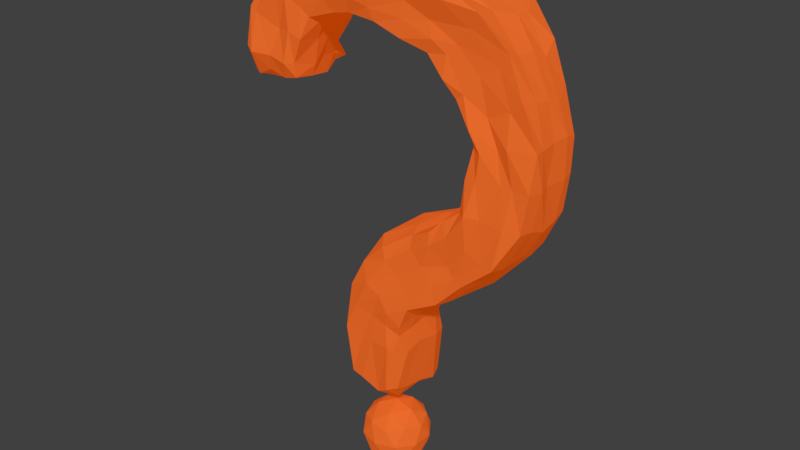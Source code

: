 # Source: QMark.blend  (saved by Blender 2.78.0; exported with 4.5.12 LTS)
import bpy
from mathutils import Matrix  # noqa: F401  (used for matrix-valued properties, if any)

bpy.ops.wm.read_factory_settings(use_empty=True)
scene = bpy.context.scene
scene.name = 'Scene'

# ---- collections
col_collection_1 = bpy.data.collections.new('Collection 1'); scene.collection.children.link(col_collection_1)

# ---- materials (node trees are filled in below, after node groups)
mat_qmarkmaterial = bpy.data.materials.new('QMarkMaterial')
mat_qmarkmaterial.alpha_threshold = 0.0
mat_qmarkmaterial.diffuse_color = (0.8, 0.2139, 0.05127, 1.0)
mat_qmarkmaterial.specular_color = (1.0, 0.024, 0.0)
mat_qmarkmaterial.roughness = 0.5

# ---- material node trees
mat_qmarkmaterial.use_nodes = True; mat_qmarkmaterial.node_tree.nodes.clear()
_N = mat_qmarkmaterial.node_tree.nodes; _L = mat_qmarkmaterial.node_tree.links
n0 = _N.new('ShaderNodeOutputMaterial'); n0.name = 'Material Output'; n0.location = (438, 300)
n1 = _N.new('ShaderNodeMixShader'); n1.name = 'Mix Shader'; n1.location = (230, 360)
n2 = _N.new('ShaderNodeBsdfDiffuse'); n2.name = 'Diffuse BSDF'; n2.location = (0, 407)
n2.inputs[0].default_value = (0.8, 0.2139, 0.05127, 1.0)
n3 = _N.new('ShaderNodeEmission'); n3.name = 'Emission'; n3.location = (3, 257)
n3.inputs[0].default_value = (0.8, 0.08505, 0.0, 1.0)
_L.new(n1.outputs[0], n0.inputs[0])
_L.new(n3.outputs[0], n1.inputs[2])
_L.new(n2.outputs[0], n1.inputs[1])
n0.is_active_output = True

# ---- world
world_world = bpy.data.worlds.new('World'); scene.world = world_world
world_world.color = (0.05088, 0.05088, 0.05088)
world_world.use_sun_shadow = False
world_world.sun_shadow_jitter_overblur = 0.0
world_world.cycles.sampling_method = 'MANUAL'

# ---- meshes
me_cube_001 = bpy.data.meshes.new('Cube.001')
me_cube_001.from_pydata([(0.0, -0.2568, 1.122e-08), (0.07413, -0.2002, 0.05386), (-0.02831, -0.2002, 0.08715), (-0.09163, -0.2002, 8.749e-09), (-0.02831, -0.2002, -0.08715), (0.07413, -0.2002, -0.05386), (0.02831, -0.1085, 0.08715), (-0.07413, -0.1085, 0.05386), (-0.07413, -0.1085, -0.05386), (0.02831, -0.1085, -0.08715), (0.09163, -0.1085, 4.744e-09), (0.0, -0.0519, 2.269e-09), (-0.01664, -0.2415, 0.05122), (0.04357, -0.2415, 0.03166), (0.02693, -0.2082, 0.08288), (0.08714, -0.2082, 9.101e-09), (0.04357, -0.2415, -0.03166), (-0.05386, -0.2415, 1.056e-08), (-0.0705, -0.2082, 0.05122), (-0.01664, -0.2415, -0.05122), (-0.0705, -0.2082, -0.05122), (0.02693, -0.2082, -0.08288), (0.09743, -0.1543, 0.03166), (0.09743, -0.1543, -0.03166), (0.0, -0.1543, 0.1024), (0.06022, -0.1543, 0.08288), (-0.09743, -0.1543, 0.03166), (-0.06022, -0.1543, 0.08288), (-0.06022, -0.1543, -0.08288), (-0.09743, -0.1543, -0.03166), (0.06022, -0.1543, -0.08288), (0.0, -0.1543, -0.1024), (0.0705, -0.1005, 0.05122), (-0.02693, -0.1005, 0.08288), (-0.08714, -0.1005, 4.393e-09), (-0.02693, -0.1005, -0.08288), (0.0705, -0.1005, -0.05122), (0.01664, -0.0672, 0.05122), (0.05386, -0.0672, 2.938e-09), (-0.04357, -0.0672, 0.03166), (-0.04357, -0.0672, -0.03166), (0.01664, -0.0672, -0.05122), (-0.08149, 0.06328, 0.09631), (-0.08721, 0.2193, 0.1135), (-0.09647, 0.06881, -0.08267), (-0.1022, 0.2043, -0.1098), (0.07639, 0.0653, 0.08926), (0.07912, 0.1993, 0.1092), (0.07455, 0.04097, -0.09481), (0.09429, 0.1891, -0.08672), (-0.0733, 0.3555, 0.1038), (-0.08572, 0.325, -0.09904), (0.09301, 0.2591, -0.07057), (0.09267, 0.2521, 0.1018), (-0.03073, 0.4403, 0.1008), (-0.03368, 0.425, -0.0923), (0.09691, 0.3045, -0.09939), (0.09939, 0.2832, 0.1096), (0.04131, 0.5107, 0.1086), (0.03015, 0.5053, -0.08833), (0.1263, 0.3573, -0.09836), (0.1272, 0.3507, 0.1121), (0.1259, 0.5652, 0.08834), (0.0884, 0.5346, -0.09967), (0.22, 0.4215, -0.09613), (0.2137, 0.3954, 0.09985), (0.1961, 0.6057, 0.1096), (0.1798, 0.5993, -0.09464), (0.3224, 0.4792, -0.0953), (0.2898, 0.4744, 0.1012), (0.2267, 0.6389, 0.09688), (0.2467, 0.6362, -0.09624), (0.4042, 0.5638, -0.09391), (0.3851, 0.557, 0.1089), (0.2768, 0.678, 0.09241), (0.2797, 0.6888, -0.1116), (0.4573, 0.6728, -0.08714), (0.4509, 0.6686, 0.08794), (0.2921, 0.7725, 0.09733), (0.2692, 0.7558, -0.09431), (0.4747, 0.784, -0.08071), (0.4712, 0.7811, 0.09165), (0.3038, 0.8576, 0.07971), (0.2833, 0.8329, -0.09096), (0.4766, 0.8762, -0.08232), (0.4821, 0.8844, 0.08322), (0.2973, 0.9118, 0.1035), (0.2876, 0.9138, -0.0898), (0.4357, 0.9896, -0.09486), (0.4427, 0.9965, 0.09253), (0.2595, 0.9663, 0.09469), (0.2776, 0.9755, -0.09123), (0.4025, 1.099, -0.08566), (0.3975, 1.103, 0.08907), (0.2297, 1.014, 0.1112), (0.2353, 1.025, -0.09411), (0.317, 1.186, -0.1128), (0.3249, 1.19, 0.1128), (0.1761, 1.063, 0.09951), (0.1724, 1.071, -0.1058), (0.2157, 1.248, -0.09235), (0.2249, 1.232, 0.1081), (0.0994, 1.084, 0.1084), (0.119, 1.107, -0.1064), (0.1017, 1.279, -0.09008), (0.1005, 1.265, 0.09562), (0.01328, 1.107, 0.1017), (0.00636, 1.1, -0.1045), (-0.02973, 1.283, -0.09523), (-0.0257, 1.28, 0.08488), (-0.08094, 1.108, 0.08628), (-0.07316, 1.097, -0.1024), (-0.1274, 1.284, -0.1011), (-0.1308, 1.279, 0.1081), (-0.1274, 1.099, 0.08887), (-0.129, 1.108, -0.09149), (-0.2574, 1.248, -0.09498), (-0.2379, 1.252, 0.08012), (-0.2048, 1.075, 0.09875), (-0.2076, 1.094, -0.1019), (-0.3615, 1.177, -0.0887), (-0.3404, 1.194, 0.08103), (-0.2259, 1.015, 0.1117), (-0.2361, 1.021, -0.09283), (-0.4053, 1.058, -0.1068), (-0.4163, 1.066, 0.09761), (-0.2556, 0.9447, 0.1063), (-0.2774, 0.9528, -0.08304), (-0.4458, 0.931, -0.1021), (-0.4255, 0.9613, 0.1091), (-0.2578, 0.9028, 0.09979), (-0.2676, 0.9124, -0.1048), (-0.4585, 0.8686, -0.09078), (-0.4362, 0.8826, 0.07064), (0.0419, 0.04825, -0.09412), (-0.01354, 0.04424, -0.08995), (-0.06549, 0.04941, -0.09988), (-0.04587, 0.2018, -0.09802), (0.00678, 0.1975, -0.08364), (0.05111, 0.1925, -0.08804), (-0.0452, 0.05911, 0.101), (0.009721, 0.0313, 0.09437), (0.04872, 0.05759, 0.1066), (0.06041, 0.2059, 0.1159), (-0.0009151, 0.199, 0.1066), (-0.03887, 0.1987, 0.1018), (-0.04568, 0.3071, -0.1076), (0.005476, 0.2899, -0.11), (0.04509, 0.2849, -0.0889), (0.05067, 0.2708, 0.1086), (0.001603, 0.2842, 0.1059), (-0.04689, 0.3013, 0.1166), (0.009825, 0.3907, -0.09972), (0.04711, 0.3685, -0.1102), (0.06504, 0.3375, -0.1058), (0.0618, 0.3167, 0.1171), (0.03133, 0.3632, 0.1164), (-0.005155, 0.3897, 0.1219), (0.05775, 0.4748, -0.1025), (0.09128, 0.4376, -0.09944), (0.1027, 0.3966, -0.09823), (0.1105, 0.3952, 0.1078), (0.08084, 0.4394, 0.1038), (0.0514, 0.4738, 0.1112), (0.1348, 0.5222, -0.1044), (0.1708, 0.4954, -0.1041), (0.1961, 0.4673, -0.09864), (0.1938, 0.4445, 0.1022), (0.1639, 0.4893, 0.1001), (0.1308, 0.5323, 0.1026), (0.222, 0.5708, -0.1117), (0.2459, 0.5319, -0.09848), (0.2955, 0.4974, -0.08849), (0.2636, 0.4897, 0.09519), (0.2413, 0.5163, 0.09302), (0.1919, 0.5618, 0.1077), (0.271, 0.6126, -0.1067), (0.3158, 0.5878, -0.1023), (0.3612, 0.5658, -0.1059), (0.3455, 0.5613, 0.1013), (0.3015, 0.5848, 0.1023), (0.2488, 0.608, 0.1105), (0.3071, 0.6759, -0.1079), (0.3646, 0.6761, -0.1019), (0.4128, 0.6665, -0.1001), (0.4083, 0.6723, 0.1025), (0.3398, 0.6798, 0.1004), (0.3063, 0.6839, 0.1209), (0.3141, 0.7741, -0.07875), (0.3787, 0.7884, -0.08155), (0.4331, 0.7605, -0.08778), (0.4244, 0.7808, 0.09249), (0.3923, 0.7824, 0.09291), (0.3281, 0.779, 0.1049), (0.3295, 0.8546, -0.09478), (0.3809, 0.8541, -0.09794), (0.4364, 0.8575, -0.09707), (0.4114, 0.879, 0.1022), (0.3755, 0.8669, 0.08653), (0.3374, 0.8523, 0.1048), (0.3272, 0.9234, -0.1038), (0.3695, 0.93, -0.1017), (0.4214, 0.9608, -0.1038), (0.4049, 0.9683, 0.08697), (0.3415, 0.9359, 0.08197), (0.3067, 0.9044, 0.1076), (0.3172, 0.9887, -0.09794), (0.3389, 1.023, -0.09788), (0.3723, 1.057, -0.1061), (0.3714, 1.069, 0.08716), (0.3218, 1.035, 0.08911), (0.2813, 0.9838, 0.0978), (0.2619, 1.077, -0.1011), (0.277, 1.105, -0.1052), (0.3027, 1.155, -0.116), (0.2988, 1.145, 0.102), (0.262, 1.1, 0.09775), (0.2359, 1.072, 0.1036), (0.1872, 1.122, -0.1102), (0.1924, 1.161, -0.1084), (0.2071, 1.197, -0.09355), (0.2239, 1.205, 0.1241), (0.1841, 1.143, 0.1018), (0.1935, 1.102, 0.109), (0.09607, 1.138, -0.106), (0.08487, 1.179, -0.09495), (0.1061, 1.234, -0.09712), (0.1132, 1.231, 0.1068), (0.1081, 1.175, 0.1012), (0.1006, 1.131, 0.1052), (-0.004256, 1.135, -0.09166), (-0.01609, 1.192, -0.09859), (-0.01798, 1.238, -0.09366), (-0.006624, 1.24, 0.09991), (-0.005341, 1.168, 0.1065), (-0.003693, 1.138, 0.1037), (-0.07528, 1.162, -0.1007), (-0.1054, 1.204, -0.1034), (-0.113, 1.266, -0.08635), (-0.09545, 1.273, 0.09725), (-0.09163, 1.204, 0.09672), (-0.07258, 1.153, 0.1037), (-0.1958, 1.15, -0.1038), (-0.2002, 1.167, -0.1089), (-0.2073, 1.22, -0.1026), (-0.2053, 1.229, 0.1144), (-0.1653, 1.178, 0.1086), (-0.1522, 1.134, 0.105), (-0.2427, 1.088, -0.1105), (-0.2685, 1.12, -0.1082), (-0.3046, 1.161, -0.111), (-0.3144, 1.155, 0.1047), (-0.2811, 1.123, 0.1069), (-0.2296, 1.097, 0.1028), (-0.2708, 1.014, -0.09483), (-0.3192, 1.034, -0.112), (-0.3785, 1.047, -0.08912), (-0.3917, 1.054, 0.102), (-0.3131, 1.023, 0.09742), (-0.2652, 1.031, 0.1145), (-0.3084, 0.953, -0.1115), (-0.362, 0.9377, -0.1076), (-0.4084, 0.946, -0.1047), (-0.3956, 0.9528, 0.1261), (-0.3363, 0.9509, 0.1142), (-0.2811, 0.9426, 0.1208), (-0.308, 0.9097, -0.1236), (-0.368, 0.8806, -0.1002), (-0.4401, 0.8744, -0.08465), (-0.4066, 0.8797, 0.08788), (-0.3545, 0.9045, 0.09645), (-0.3021, 0.8915, 0.09557), (-0.1145, 0.05634, -0.05791), (-0.0794, 0.04226, 0.0001369), (-0.08933, 0.05111, 0.05689), (-0.09848, 0.2054, 0.04584), (-0.1072, 0.2034, -0.01258), (-0.1236, 0.2181, -0.05268), (0.07699, 0.05467, 0.0607), (0.08543, 0.05113, -0.004288), (0.08721, 0.03253, -0.05667), (0.1145, 0.1991, -0.03495), (0.1082, 0.21, 0.0278), (0.102, 0.192, 0.07606), (-0.0886, 0.3335, 0.05404), (-0.09614, 0.3298, -0.002053), (-0.09904, 0.3314, -0.06135), (0.09957, 0.2641, -0.04751), (0.1052, 0.2743, 0.01261), (0.1009, 0.2621, 0.06029), (-0.04433, 0.4369, 0.04368), (-0.04475, 0.4311, -0.00157), (-0.05332, 0.4354, -0.05011), (0.111, 0.3043, -0.05144), (0.1155, 0.3121, -3.289e-05), (0.1146, 0.3062, 0.05842), (0.00913, 0.5206, 0.06377), (0.01992, 0.5078, 0.005997), (0.03269, 0.5156, -0.04859), (0.1383, 0.3398, -0.05646), (0.1375, 0.3453, -0.003279), (0.1558, 0.3432, 0.06409), (0.1166, 0.5789, 0.04874), (0.08574, 0.5778, -0.008554), (0.124, 0.5552, -0.06494), (0.2327, 0.3864, -0.04609), (0.2041, 0.3719, 0.002311), (0.2241, 0.3895, 0.05405), (0.1941, 0.6082, 0.03909), (0.1725, 0.6127, 0.003524), (0.181, 0.6081, -0.04979), (0.3103, 0.464, -0.07352), (0.3144, 0.4494, -0.01357), (0.2944, 0.4596, 0.06631), (0.2268, 0.6396, 0.05486), (0.2257, 0.6346, 0.002298), (0.2405, 0.6512, -0.06398), (0.3945, 0.541, -0.05367), (0.3957, 0.552, -0.005897), (0.3822, 0.5407, 0.05656), (0.2606, 0.685, 0.03774), (0.2617, 0.6987, -0.003402), (0.2627, 0.6887, -0.07312), (0.4593, 0.6601, -0.04825), (0.4607, 0.6504, 0.001281), (0.4579, 0.6673, 0.05166), (0.2925, 0.7648, 0.04568), (0.293, 0.795, -0.01145), (0.2677, 0.7715, -0.06321), (0.4803, 0.7778, -0.04589), (0.4717, 0.7804, 0.01812), (0.4823, 0.7782, 0.05286), (0.2857, 0.8441, 0.04756), (0.3017, 0.8418, 0.001015), (0.2804, 0.8476, -0.05167), (0.4802, 0.8885, -0.04629), (0.4745, 0.8851, 0.001277), (0.4782, 0.8832, 0.05312), (0.2746, 0.9103, 0.04026), (0.2729, 0.898, 0.000301), (0.27, 0.9116, -0.05495), (0.4542, 0.9687, -0.03906), (0.4522, 0.9818, 0.000916), (0.4501, 0.989, 0.04774), (0.2548, 0.9722, 0.05032), (0.2536, 0.954, 0.01676), (0.2549, 0.9512, -0.04277), (0.4117, 1.068, -0.03937), (0.4049, 1.089, 0.001991), (0.3971, 1.092, 0.05137), (0.209, 1.034, 0.0741), (0.1867, 1.025, 0.00377), (0.2106, 1.013, -0.05149), (0.3528, 1.162, -0.04354), (0.3503, 1.163, -0.008162), (0.3248, 1.181, 0.05456), (0.1569, 1.068, 0.04032), (0.1519, 1.069, 0.009177), (0.1549, 1.045, -0.0658), (0.2404, 1.242, -0.04935), (0.2556, 1.226, 0.02406), (0.2512, 1.229, 0.07265), (0.09376, 1.08, 0.05387), (0.09709, 1.09, 0.006968), (0.09293, 1.086, -0.05123), (0.1154, 1.294, -0.03275), (0.1227, 1.287, 0.004502), (0.1241, 1.287, 0.07037), (-0.00388, 1.092, 0.05301), (-0.001201, 1.098, 0.01599), (0.001838, 1.097, -0.05433), (-0.01688, 1.291, -0.0486), (-0.006242, 1.301, 0.001817), (-0.005902, 1.288, 0.0552), (-0.07571, 1.104, 0.04878), (-0.08769, 1.093, 0.002929), (-0.08184, 1.092, -0.03865), (-0.1052, 1.284, -0.05201), (-0.1109, 1.285, -0.001365), (-0.1531, 1.289, 0.06559), (-0.1192, 1.096, 0.05321), (-0.1344, 1.088, 0.00383), (-0.1254, 1.094, -0.05166), (-0.2215, 1.253, -0.0616), (-0.2473, 1.236, 0.009406), (-0.2616, 1.25, 0.04949), (-0.1903, 1.07, 0.05525), (-0.2103, 1.072, 0.005186), (-0.1929, 1.057, -0.05051), (-0.3283, 1.193, -0.05588), (-0.3495, 1.176, -0.001047), (-0.3585, 1.187, 0.05039), (-0.225, 1.003, 0.04632), (-0.2301, 1.005, -0.002692), (-0.2406, 0.9948, -0.04741), (-0.4294, 1.046, -0.06655), (-0.4257, 1.068, -0.003916), (-0.4273, 1.055, 0.05059), (-0.2423, 0.928, 0.04056), (-0.2523, 0.9405, -0.001391), (-0.2619, 0.9334, -0.05055), (-0.4578, 0.9131, -0.05296), (-0.4517, 0.9648, 0.00645), (-0.4379, 0.9517, 0.04622), (-0.2541, 0.8947, 0.0402), (-0.2638, 0.885, -0.0252), (-0.2772, 0.9054, -0.0721), (-0.4543, 0.866, -0.05866), (-0.4493, 0.8831, 0.005038), (-0.437, 0.8685, 0.05712), (-0.4201, 0.8507, -0.04475), (-0.4018, 0.8498, 0.01123), (-0.3997, 0.8691, 0.04753), (-0.3592, 0.8681, -0.04751), (-0.3656, 0.8768, -0.00364), (-0.3521, 0.8743, 0.05021), (-0.3074, 0.8918, -0.08426), (-0.3111, 0.8806, -0.003923), (-0.3085, 0.8774, 0.04398), (-0.06222, 0.003297, -0.04248), (-0.05122, 0.01369, -0.001541), (-0.05461, 0.02246, 0.05798), (0.009149, 0.003482, -0.0531), (-0.001823, 0.02491, -0.01495), (-0.002909, 0.0132, 0.0507), (0.04713, 0.0158, -0.05465), (0.03896, 0.01044, -0.01482), (0.04088, 0.000213, 0.04337)], [], [(0, 13, 12), (1, 13, 15), (0, 12, 17), (0, 17, 19), (0, 19, 16), (1, 15, 22), (2, 14, 24), (3, 18, 26), (4, 20, 28), (5, 21, 30), (1, 22, 25), (2, 24, 27), (3, 26, 29), (4, 28, 31), (5, 30, 23), (6, 32, 37), (7, 33, 39), (8, 34, 40), (9, 35, 41), (10, 36, 38), (38, 41, 11), (38, 36, 41), (36, 9, 41), (41, 40, 11), (41, 35, 40), (35, 8, 40), (40, 39, 11), (40, 34, 39), (34, 7, 39), (39, 37, 11), (39, 33, 37), (33, 6, 37), (37, 38, 11), (37, 32, 38), (32, 10, 38), (23, 36, 10), (23, 30, 36), (30, 9, 36), (31, 35, 9), (31, 28, 35), (28, 8, 35), (29, 34, 8), (29, 26, 34), (26, 7, 34), (27, 33, 7), (27, 24, 33), (24, 6, 33), (25, 32, 6), (25, 22, 32), (22, 10, 32), (30, 31, 9), (30, 21, 31), (21, 4, 31), (28, 29, 8), (28, 20, 29), (20, 3, 29), (26, 27, 7), (26, 18, 27), (18, 2, 27), (24, 25, 6), (24, 14, 25), (14, 1, 25), (22, 23, 10), (22, 15, 23), (15, 5, 23), (16, 21, 5), (16, 19, 21), (19, 4, 21), (19, 20, 4), (19, 17, 20), (17, 3, 20), (17, 18, 3), (17, 12, 18), (12, 2, 18), (15, 16, 5), (15, 13, 16), (13, 0, 16), (12, 14, 2), (12, 13, 14), (13, 1, 14), (277, 44, 272), (139, 48, 134), (283, 46, 278), (145, 42, 140), (278, 142, 427), (43, 284, 275), (149, 57, 155), (143, 53, 149), (45, 146, 137), (49, 287, 281), (56, 299, 293), (51, 152, 146), (52, 293, 287), (50, 290, 284), (61, 167, 161), (54, 296, 290), (155, 61, 161), (55, 158, 152), (164, 67, 170), (158, 63, 164), (60, 305, 299), (58, 302, 296), (68, 317, 311), (64, 311, 305), (62, 308, 302), (65, 173, 167), (73, 185, 179), (66, 314, 308), (69, 179, 173), (170, 71, 176), (76, 329, 323), (176, 75, 182), (72, 323, 317), (70, 320, 314), (80, 335, 329), (74, 326, 320), (77, 191, 185), (182, 79, 188), (85, 203, 197), (78, 332, 326), (81, 197, 191), (188, 83, 194), (88, 347, 341), (194, 87, 200), (84, 341, 335), (82, 338, 332), (90, 350, 344), (338, 90, 344), (89, 209, 203), (200, 91, 206), (97, 221, 215), (93, 215, 209), (206, 95, 212), (92, 353, 347), (100, 365, 359), (212, 99, 218), (96, 359, 353), (350, 98, 356), (105, 233, 227), (98, 362, 356), (101, 227, 221), (218, 103, 224), (230, 111, 236), (224, 107, 230), (104, 371, 365), (102, 368, 362), (112, 383, 377), (108, 377, 371), (106, 374, 368), (109, 239, 233), (117, 251, 245), (110, 380, 374), (113, 245, 239), (236, 115, 242), (120, 395, 389), (242, 119, 248), (116, 389, 383), (114, 386, 380), (395, 128, 401), (386, 122, 392), (121, 257, 251), (248, 123, 254), (129, 269, 263), (392, 126, 398), (125, 263, 257), (254, 127, 260), (404, 271, 418), (260, 131, 266), (128, 407, 401), (398, 130, 404), (128, 268, 132), (262, 267, 268), (261, 266, 267), (409, 269, 133), (412, 270, 269), (415, 271, 270), (124, 262, 128), (256, 261, 262), (255, 260, 261), (259, 126, 122), (258, 265, 259), (257, 264, 258), (265, 130, 126), (264, 271, 265), (263, 270, 264), (120, 256, 124), (250, 255, 256), (249, 254, 255), (253, 122, 118), (252, 259, 253), (251, 258, 252), (116, 250, 120), (244, 249, 250), (243, 248, 249), (112, 244, 116), (238, 243, 244), (237, 242, 243), (241, 114, 110), (240, 247, 241), (239, 246, 240), (247, 118, 114), (246, 253, 247), (245, 252, 246), (235, 110, 106), (234, 241, 235), (233, 240, 234), (104, 232, 108), (226, 231, 232), (225, 230, 231), (108, 238, 112), (232, 237, 238), (231, 236, 237), (100, 226, 104), (220, 225, 226), (219, 224, 225), (223, 102, 98), (222, 229, 223), (221, 228, 222), (229, 106, 102), (228, 235, 229), (227, 234, 228), (96, 220, 100), (214, 219, 220), (213, 218, 219), (92, 214, 96), (208, 213, 214), (207, 212, 213), (211, 94, 90), (210, 217, 211), (209, 216, 210), (217, 98, 94), (216, 223, 217), (215, 222, 216), (88, 208, 92), (202, 207, 208), (201, 206, 207), (205, 90, 86), (204, 211, 205), (203, 210, 204), (84, 202, 88), (196, 201, 202), (195, 200, 201), (80, 196, 84), (190, 195, 196), (189, 194, 195), (193, 82, 78), (192, 199, 193), (191, 198, 192), (199, 86, 82), (198, 205, 199), (197, 204, 198), (76, 190, 80), (184, 189, 190), (183, 188, 189), (187, 78, 74), (186, 193, 187), (185, 192, 186), (72, 184, 76), (178, 183, 184), (177, 182, 183), (68, 178, 72), (172, 177, 178), (171, 176, 177), (175, 70, 66), (174, 181, 175), (173, 180, 174), (181, 74, 70), (180, 187, 181), (179, 186, 180), (169, 66, 62), (168, 175, 169), (167, 174, 168), (160, 64, 60), (159, 166, 160), (159, 164, 165), (64, 172, 68), (166, 171, 172), (165, 170, 171), (154, 60, 56), (153, 160, 154), (152, 159, 153), (54, 163, 58), (157, 162, 163), (156, 161, 162), (163, 62, 58), (162, 169, 163), (161, 168, 162), (148, 56, 52), (147, 154, 148), (146, 153, 147), (139, 52, 49), (138, 148, 139), (137, 147, 138), (43, 151, 50), (145, 150, 151), (144, 149, 150), (50, 157, 54), (151, 156, 157), (150, 155, 156), (421, 42, 274), (424, 140, 421), (427, 141, 424), (47, 142, 46), (143, 141, 142), (144, 140, 141), (45, 136, 44), (137, 135, 136), (138, 134, 135), (134, 422, 135), (425, 423, 422), (426, 424, 423), (135, 419, 136), (422, 420, 419), (423, 421, 420), (136, 272, 44), (419, 273, 272), (420, 274, 273), (267, 416, 413), (413, 417, 414), (417, 415, 414), (267, 410, 268), (413, 411, 410), (414, 412, 411), (268, 407, 132), (410, 408, 407), (411, 409, 408), (400, 131, 127), (400, 405, 406), (399, 404, 405), (403, 133, 129), (403, 408, 409), (401, 408, 402), (131, 416, 266), (416, 405, 417), (417, 404, 418), (394, 127, 123), (394, 399, 400), (393, 398, 399), (388, 123, 119), (388, 393, 394), (387, 392, 393), (397, 129, 125), (397, 402, 403), (395, 402, 396), (382, 119, 115), (381, 388, 382), (381, 386, 387), (385, 121, 117), (384, 391, 385), (384, 389, 390), (391, 125, 121), (391, 396, 397), (390, 395, 396), (111, 382, 115), (375, 382, 376), (374, 381, 375), (370, 111, 107), (369, 376, 370), (368, 375, 369), (109, 379, 113), (373, 378, 379), (371, 378, 372), (379, 117, 113), (379, 384, 385), (377, 384, 378), (364, 107, 103), (363, 370, 364), (362, 369, 363), (105, 373, 109), (367, 372, 373), (365, 372, 366), (358, 103, 99), (357, 364, 358), (356, 363, 357), (95, 358, 99), (351, 358, 352), (351, 356, 357), (355, 101, 97), (355, 360, 361), (353, 360, 354), (101, 367, 105), (360, 367, 361), (359, 366, 360), (349, 97, 93), (348, 355, 349), (347, 354, 348), (87, 346, 91), (339, 346, 340), (338, 345, 339), (91, 352, 95), (345, 352, 346), (344, 351, 345), (334, 87, 83), (334, 339, 340), (332, 339, 333), (337, 89, 85), (336, 343, 337), (335, 342, 336), (343, 93, 89), (342, 349, 343), (341, 348, 342), (328, 83, 79), (327, 334, 328), (326, 333, 327), (322, 79, 75), (321, 328, 322), (321, 326, 327), (331, 85, 81), (330, 337, 331), (329, 336, 330), (71, 322, 75), (316, 321, 322), (314, 321, 315), (319, 77, 73), (318, 325, 319), (317, 324, 318), (325, 81, 77), (324, 331, 325), (323, 330, 324), (67, 316, 71), (310, 315, 316), (308, 315, 309), (304, 67, 63), (303, 310, 304), (302, 309, 303), (307, 69, 65), (307, 312, 313), (305, 312, 306), (69, 319, 73), (312, 319, 313), (312, 317, 318), (298, 63, 59), (298, 303, 304), (296, 303, 297), (301, 65, 61), (301, 306, 307), (299, 306, 300), (292, 59, 55), (291, 298, 292), (290, 297, 291), (286, 55, 51), (285, 292, 286), (284, 291, 285), (289, 57, 53), (288, 295, 289), (287, 294, 288), (295, 61, 57), (294, 301, 295), (293, 300, 294), (283, 53, 47), (282, 289, 283), (281, 288, 282), (277, 51, 45), (276, 286, 277), (275, 285, 276), (48, 425, 134), (280, 426, 425), (279, 427, 426), (49, 280, 48), (281, 279, 280), (282, 278, 279), (43, 274, 42), (275, 273, 274), (276, 272, 273), (277, 45, 44), (139, 49, 48), (283, 47, 46), (145, 43, 42), (278, 46, 142), (43, 50, 284), (149, 53, 57), (143, 47, 53), (45, 51, 146), (49, 52, 287), (56, 60, 299), (51, 55, 152), (52, 56, 293), (50, 54, 290), (61, 65, 167), (54, 58, 296), (155, 57, 61), (55, 59, 158), (164, 63, 67), (158, 59, 63), (60, 64, 305), (58, 62, 302), (68, 72, 317), (64, 68, 311), (62, 66, 308), (65, 69, 173), (73, 77, 185), (66, 70, 314), (69, 73, 179), (170, 67, 71), (76, 80, 329), (176, 71, 75), (72, 76, 323), (70, 74, 320), (80, 84, 335), (74, 78, 326), (77, 81, 191), (182, 75, 79), (85, 89, 203), (78, 82, 332), (81, 85, 197), (188, 79, 83), (88, 92, 347), (194, 83, 87), (84, 88, 341), (82, 86, 338), (90, 94, 350), (338, 86, 90), (89, 93, 209), (200, 87, 91), (97, 101, 221), (93, 97, 215), (206, 91, 95), (92, 96, 353), (100, 104, 365), (212, 95, 99), (96, 100, 359), (350, 94, 98), (105, 109, 233), (98, 102, 362), (101, 105, 227), (218, 99, 103), (230, 107, 111), (224, 103, 107), (104, 108, 371), (102, 106, 368), (112, 116, 383), (108, 112, 377), (106, 110, 374), (109, 113, 239), (117, 121, 251), (110, 114, 380), (113, 117, 245), (236, 111, 115), (120, 124, 395), (242, 115, 119), (116, 120, 389), (114, 118, 386), (395, 124, 128), (386, 118, 122), (121, 125, 257), (248, 119, 123), (129, 133, 269), (392, 122, 126), (125, 129, 263), (254, 123, 127), (404, 130, 271), (260, 127, 131), (128, 132, 407), (398, 126, 130), (128, 262, 268), (262, 261, 267), (261, 260, 266), (409, 412, 269), (412, 415, 270), (415, 418, 271), (124, 256, 262), (256, 255, 261), (255, 254, 260), (259, 265, 126), (258, 264, 265), (257, 263, 264), (265, 271, 130), (264, 270, 271), (263, 269, 270), (120, 250, 256), (250, 249, 255), (249, 248, 254), (253, 259, 122), (252, 258, 259), (251, 257, 258), (116, 244, 250), (244, 243, 249), (243, 242, 248), (112, 238, 244), (238, 237, 243), (237, 236, 242), (241, 247, 114), (240, 246, 247), (239, 245, 246), (247, 253, 118), (246, 252, 253), (245, 251, 252), (235, 241, 110), (234, 240, 241), (233, 239, 240), (104, 226, 232), (226, 225, 231), (225, 224, 230), (108, 232, 238), (232, 231, 237), (231, 230, 236), (100, 220, 226), (220, 219, 225), (219, 218, 224), (223, 229, 102), (222, 228, 229), (221, 227, 228), (229, 235, 106), (228, 234, 235), (227, 233, 234), (96, 214, 220), (214, 213, 219), (213, 212, 218), (92, 208, 214), (208, 207, 213), (207, 206, 212), (211, 217, 94), (210, 216, 217), (209, 215, 216), (217, 223, 98), (216, 222, 223), (215, 221, 222), (88, 202, 208), (202, 201, 207), (201, 200, 206), (205, 211, 90), (204, 210, 211), (203, 209, 210), (84, 196, 202), (196, 195, 201), (195, 194, 200), (80, 190, 196), (190, 189, 195), (189, 188, 194), (193, 199, 82), (192, 198, 199), (191, 197, 198), (199, 205, 86), (198, 204, 205), (197, 203, 204), (76, 184, 190), (184, 183, 189), (183, 182, 188), (187, 193, 78), (186, 192, 193), (185, 191, 192), (72, 178, 184), (178, 177, 183), (177, 176, 182), (68, 172, 178), (172, 171, 177), (171, 170, 176), (175, 181, 70), (174, 180, 181), (173, 179, 180), (181, 187, 74), (180, 186, 187), (179, 185, 186), (169, 175, 66), (168, 174, 175), (167, 173, 174), (160, 166, 64), (159, 165, 166), (159, 158, 164), (64, 166, 172), (166, 165, 171), (165, 164, 170), (154, 160, 60), (153, 159, 160), (152, 158, 159), (54, 157, 163), (157, 156, 162), (156, 155, 161), (163, 169, 62), (162, 168, 169), (161, 167, 168), (148, 154, 56), (147, 153, 154), (146, 152, 153), (139, 148, 52), (138, 147, 148), (137, 146, 147), (43, 145, 151), (145, 144, 150), (144, 143, 149), (50, 151, 157), (151, 150, 156), (150, 149, 155), (421, 140, 42), (424, 141, 140), (427, 142, 141), (47, 143, 142), (143, 144, 141), (144, 145, 140), (45, 137, 136), (137, 138, 135), (138, 139, 134), (134, 425, 422), (425, 426, 423), (426, 427, 424), (135, 422, 419), (422, 423, 420), (423, 424, 421), (136, 419, 272), (419, 420, 273), (420, 421, 274), (267, 266, 416), (413, 416, 417), (417, 418, 415), (267, 413, 410), (413, 414, 411), (414, 415, 412), (268, 410, 407), (410, 411, 408), (411, 412, 409), (400, 406, 131), (400, 399, 405), (399, 398, 404), (403, 409, 133), (403, 402, 408), (401, 407, 408), (131, 406, 416), (416, 406, 405), (417, 405, 404), (394, 400, 127), (394, 393, 399), (393, 392, 398), (388, 394, 123), (388, 387, 393), (387, 386, 392), (397, 403, 129), (397, 396, 402), (395, 401, 402), (382, 388, 119), (381, 387, 388), (381, 380, 386), (385, 391, 121), (384, 390, 391), (384, 383, 389), (391, 397, 125), (391, 390, 396), (390, 389, 395), (111, 376, 382), (375, 381, 382), (374, 380, 381), (370, 376, 111), (369, 375, 376), (368, 374, 375), (109, 373, 379), (373, 372, 378), (371, 377, 378), (379, 385, 117), (379, 378, 384), (377, 383, 384), (364, 370, 107), (363, 369, 370), (362, 368, 369), (105, 367, 373), (367, 366, 372), (365, 371, 372), (358, 364, 103), (357, 363, 364), (356, 362, 363), (95, 352, 358), (351, 357, 358), (351, 350, 356), (355, 361, 101), (355, 354, 360), (353, 359, 360), (101, 361, 367), (360, 366, 367), (359, 365, 366), (349, 355, 97), (348, 354, 355), (347, 353, 354), (87, 340, 346), (339, 345, 346), (338, 344, 345), (91, 346, 352), (345, 351, 352), (344, 350, 351), (334, 340, 87), (334, 333, 339), (332, 338, 339), (337, 343, 89), (336, 342, 343), (335, 341, 342), (343, 349, 93), (342, 348, 349), (341, 347, 348), (328, 334, 83), (327, 333, 334), (326, 332, 333), (322, 328, 79), (321, 327, 328), (321, 320, 326), (331, 337, 85), (330, 336, 337), (329, 335, 336), (71, 316, 322), (316, 315, 321), (314, 320, 321), (319, 325, 77), (318, 324, 325), (317, 323, 324), (325, 331, 81), (324, 330, 331), (323, 329, 330), (67, 310, 316), (310, 309, 315), (308, 314, 315), (304, 310, 67), (303, 309, 310), (302, 308, 309), (307, 313, 69), (307, 306, 312), (305, 311, 312), (69, 313, 319), (312, 318, 319), (312, 311, 317), (298, 304, 63), (298, 297, 303), (296, 302, 303), (301, 307, 65), (301, 300, 306), (299, 305, 306), (292, 298, 59), (291, 297, 298), (290, 296, 297), (286, 292, 55), (285, 291, 292), (284, 290, 291), (289, 295, 57), (288, 294, 295), (287, 293, 294), (295, 301, 61), (294, 300, 301), (293, 299, 300), (283, 289, 53), (282, 288, 289), (281, 287, 288), (277, 286, 51), (276, 285, 286), (275, 284, 285), (48, 280, 425), (280, 279, 426), (279, 278, 427), (49, 281, 280), (281, 282, 279), (282, 283, 278), (43, 275, 274), (275, 276, 273), (276, 277, 272)])
me_cube_001.materials.append(mat_qmarkmaterial)
me_cube_001.use_remesh_preserve_volume = False
me_cube_001.use_remesh_preserve_attributes = False
me_cube_001.use_mirror_vertex_groups = False
me_cube_001.update()

# ---- objects
ob_qmark = bpy.data.objects.new('QMark', me_cube_001)

# ---- transforms, parenting, visibility, modifiers, constraints
ob_qmark.location = (0.0, 0.0, 0.283)
ob_qmark.rotation_euler = (1.571, -0.0, 0.0)
ob_qmark.lineart.crease_threshold = 0.0

# ---- collection membership
col_collection_1.objects.link(ob_qmark)

# ---- scene / render settings (as saved in the file)
scene.frame_start = 1; scene.frame_end = 80; scene.frame_set(0)
scene.render.engine = 'CYCLES'
scene.render.resolution_percentage = 50
scene.render.dither_intensity = 0.0
scene.cycles.use_denoising = False
scene.cycles.samples = 128
scene.cycles.sampling_pattern = 'TABULATED_SOBOL'
scene.cycles.light_sampling_threshold = 0.0
scene.cycles.use_adaptive_sampling = False
scene.cycles.use_light_tree = False
scene.cycles.blur_glossy = 0.0
scene.cycles.sample_clamp_indirect = 0.0
scene.view_settings.view_transform = 'Standard'
bpy.context.view_layer.update()

# ---- added for rendering (the .blend has no active camera and no usable light): camera, sun
cam_auto = bpy.data.cameras.new('AutoCamera')
cam_auto.lens = 50.0
cam_auto.sensor_width = 36.0
cam_auto.clip_end = 1000.0
ob_auto_camera = bpy.data.objects.new('AutoCamera', cam_auto)
scene.collection.objects.link(ob_auto_camera)
ob_auto_camera.location = (1.7112, -2.04039, 2.1643)
ob_auto_camera.rotation_euler = (1.09748, -7.21219e-08, 0.694738)
scene.camera = ob_auto_camera
light_auto_sun = bpy.data.lights.new('AutoSun', 'SUN')
light_auto_sun.energy = 3.0
light_auto_sun.angle = 0.0523599
ob_auto_sun = bpy.data.objects.new('AutoSun', light_auto_sun)
scene.collection.objects.link(ob_auto_sun)
ob_auto_sun.rotation_euler = (0.872665, 0.174533, 0.523599)
bpy.context.view_layer.update()
